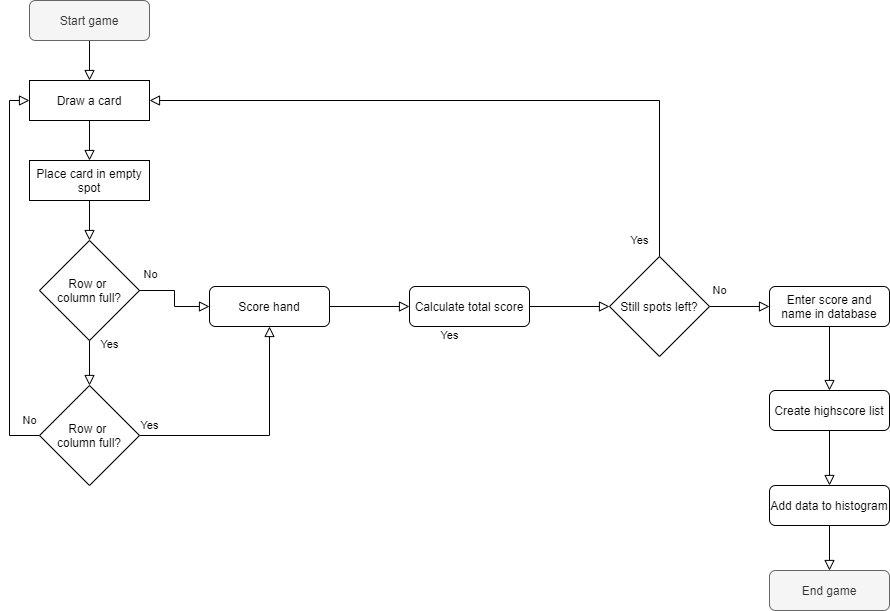

The diagram above was exported from draw.io. Its source (the exported page's mxGraphModel, read from the mxfile embedded in the PNG):
<mxGraphModel dx="1209" dy="680" grid="1" gridSize="10" guides="1" tooltips="1" connect="1" arrows="1" fold="1" page="1" pageScale="1" pageWidth="827" pageHeight="1169" math="0" shadow="0">
  <root>
    <mxCell id="C-apGsscuAvSlKsL-dM7-0" />
    <mxCell id="C-apGsscuAvSlKsL-dM7-1" parent="C-apGsscuAvSlKsL-dM7-0" />
    <mxCell id="C-apGsscuAvSlKsL-dM7-2" value="" style="rounded=0;html=1;jettySize=auto;orthogonalLoop=1;fontSize=11;endArrow=block;endFill=0;endSize=8;strokeWidth=1;shadow=0;labelBackgroundColor=none;edgeStyle=orthogonalEdgeStyle;entryX=0.5;entryY=0;entryDx=0;entryDy=0;" edge="1" parent="C-apGsscuAvSlKsL-dM7-1" source="C-apGsscuAvSlKsL-dM7-3" target="C-apGsscuAvSlKsL-dM7-4">
      <mxGeometry relative="1" as="geometry" />
    </mxCell>
    <mxCell id="C-apGsscuAvSlKsL-dM7-3" value="Start game" style="rounded=1;whiteSpace=wrap;html=1;fontSize=12;glass=0;strokeWidth=1;shadow=0;fillColor=#f5f5f5;strokeColor=#666666;fontColor=#333333;" vertex="1" parent="C-apGsscuAvSlKsL-dM7-1">
      <mxGeometry x="140" y="200" width="120" height="40" as="geometry" />
    </mxCell>
    <mxCell id="C-apGsscuAvSlKsL-dM7-4" value="Draw a card" style="rounded=0;whiteSpace=wrap;html=1;" vertex="1" parent="C-apGsscuAvSlKsL-dM7-1">
      <mxGeometry x="140" y="280" width="120" height="40" as="geometry" />
    </mxCell>
    <mxCell id="C-apGsscuAvSlKsL-dM7-5" value="" style="rounded=0;html=1;jettySize=auto;orthogonalLoop=1;fontSize=11;endArrow=block;endFill=0;endSize=8;strokeWidth=1;shadow=0;labelBackgroundColor=none;edgeStyle=orthogonalEdgeStyle;entryX=0.5;entryY=0;entryDx=0;entryDy=0;" edge="1" parent="C-apGsscuAvSlKsL-dM7-1" source="C-apGsscuAvSlKsL-dM7-4" target="C-apGsscuAvSlKsL-dM7-6">
      <mxGeometry relative="1" as="geometry">
        <mxPoint x="200" y="320" as="sourcePoint" />
      </mxGeometry>
    </mxCell>
    <mxCell id="C-apGsscuAvSlKsL-dM7-6" value="Place card in empty spot" style="rounded=0;whiteSpace=wrap;html=1;" vertex="1" parent="C-apGsscuAvSlKsL-dM7-1">
      <mxGeometry x="140" y="360" width="120" height="40" as="geometry" />
    </mxCell>
    <mxCell id="C-apGsscuAvSlKsL-dM7-8" value="Yes" style="edgeStyle=orthogonalEdgeStyle;rounded=0;html=1;jettySize=auto;orthogonalLoop=1;fontSize=11;endArrow=block;endFill=0;endSize=8;strokeWidth=1;shadow=0;labelBackgroundColor=none;exitX=1;exitY=0.5;exitDx=0;exitDy=0;entryX=0.5;entryY=1;entryDx=0;entryDy=0;" edge="1" parent="C-apGsscuAvSlKsL-dM7-1" source="C-apGsscuAvSlKsL-dM7-34" target="C-apGsscuAvSlKsL-dM7-15">
      <mxGeometry x="-0.9167" y="10" relative="1" as="geometry">
        <mxPoint as="offset" />
        <mxPoint x="240" y="626" as="sourcePoint" />
        <mxPoint x="320" y="626" as="targetPoint" />
      </mxGeometry>
    </mxCell>
    <mxCell id="C-apGsscuAvSlKsL-dM7-9" value="No" style="rounded=0;html=1;jettySize=auto;orthogonalLoop=1;fontSize=11;endArrow=block;endFill=0;endSize=8;strokeWidth=1;shadow=0;labelBackgroundColor=none;edgeStyle=orthogonalEdgeStyle;exitX=0.5;exitY=0;exitDx=0;exitDy=0;entryX=1;entryY=0.5;entryDx=0;entryDy=0;" edge="1" parent="C-apGsscuAvSlKsL-dM7-1" source="C-apGsscuAvSlKsL-dM7-35" target="C-apGsscuAvSlKsL-dM7-4">
      <mxGeometry x="-1" y="-69" relative="1" as="geometry">
        <mxPoint x="820" y="336" as="sourcePoint" />
        <mxPoint x="820" y="310" as="targetPoint" />
        <mxPoint x="-9" y="34" as="offset" />
      </mxGeometry>
    </mxCell>
    <mxCell id="C-apGsscuAvSlKsL-dM7-10" value="No" style="edgeStyle=orthogonalEdgeStyle;rounded=0;html=1;jettySize=auto;orthogonalLoop=1;fontSize=11;endArrow=block;endFill=0;endSize=8;strokeWidth=1;shadow=0;labelBackgroundColor=none;exitX=0;exitY=0.5;exitDx=0;exitDy=0;entryX=0;entryY=0.5;entryDx=0;entryDy=0;" edge="1" parent="C-apGsscuAvSlKsL-dM7-1" source="C-apGsscuAvSlKsL-dM7-34" target="C-apGsscuAvSlKsL-dM7-4">
      <mxGeometry x="-0.9481" y="-15" relative="1" as="geometry">
        <mxPoint as="offset" />
        <mxPoint x="200" y="666" as="sourcePoint" />
        <mxPoint x="40" y="440" as="targetPoint" />
      </mxGeometry>
    </mxCell>
    <mxCell id="C-apGsscuAvSlKsL-dM7-12" value="Row or &lt;br&gt;column full?" style="rhombus;whiteSpace=wrap;html=1;" vertex="1" parent="C-apGsscuAvSlKsL-dM7-1">
      <mxGeometry x="150" y="440" width="100" height="100" as="geometry" />
    </mxCell>
    <mxCell id="C-apGsscuAvSlKsL-dM7-13" value="" style="edgeStyle=orthogonalEdgeStyle;rounded=0;html=1;jettySize=auto;orthogonalLoop=1;fontSize=11;endArrow=block;endFill=0;endSize=8;strokeWidth=1;shadow=0;labelBackgroundColor=none;exitX=0.5;exitY=1;exitDx=0;exitDy=0;entryX=0.5;entryY=0;entryDx=0;entryDy=0;" edge="1" parent="C-apGsscuAvSlKsL-dM7-1" source="C-apGsscuAvSlKsL-dM7-6" target="C-apGsscuAvSlKsL-dM7-12">
      <mxGeometry x="0.5" y="20" relative="1" as="geometry">
        <mxPoint as="offset" />
        <mxPoint x="250" y="610" as="sourcePoint" />
        <mxPoint x="200" y="440" as="targetPoint" />
      </mxGeometry>
    </mxCell>
    <mxCell id="C-apGsscuAvSlKsL-dM7-14" value="Yes" style="edgeStyle=orthogonalEdgeStyle;rounded=0;html=1;jettySize=auto;orthogonalLoop=1;fontSize=11;endArrow=block;endFill=0;endSize=8;strokeWidth=1;shadow=0;labelBackgroundColor=none;exitX=0.5;exitY=1;exitDx=0;exitDy=0;entryX=0.5;entryY=0;entryDx=0;entryDy=0;" edge="1" parent="C-apGsscuAvSlKsL-dM7-1" source="C-apGsscuAvSlKsL-dM7-12" target="C-apGsscuAvSlKsL-dM7-34">
      <mxGeometry x="-0.8" y="20" relative="1" as="geometry">
        <mxPoint as="offset" />
        <mxPoint x="210" y="436" as="sourcePoint" />
        <mxPoint x="200" y="586" as="targetPoint" />
      </mxGeometry>
    </mxCell>
    <mxCell id="C-apGsscuAvSlKsL-dM7-15" value="Score hand" style="rounded=1;whiteSpace=wrap;html=1;" vertex="1" parent="C-apGsscuAvSlKsL-dM7-1">
      <mxGeometry x="320" y="486" width="120" height="40" as="geometry" />
    </mxCell>
    <mxCell id="C-apGsscuAvSlKsL-dM7-16" value="No" style="edgeStyle=orthogonalEdgeStyle;rounded=0;html=1;jettySize=auto;orthogonalLoop=1;fontSize=11;endArrow=block;endFill=0;endSize=8;strokeWidth=1;shadow=0;labelBackgroundColor=none;exitX=1;exitY=0.5;exitDx=0;exitDy=0;entryX=0;entryY=0.5;entryDx=0;entryDy=0;" edge="1" parent="C-apGsscuAvSlKsL-dM7-1" source="C-apGsscuAvSlKsL-dM7-12" target="C-apGsscuAvSlKsL-dM7-15">
      <mxGeometry x="-0.75" y="16" relative="1" as="geometry">
        <mxPoint as="offset" />
        <mxPoint x="210" y="556" as="sourcePoint" />
        <mxPoint x="210" y="596" as="targetPoint" />
      </mxGeometry>
    </mxCell>
    <mxCell id="C-apGsscuAvSlKsL-dM7-17" value="" style="edgeStyle=orthogonalEdgeStyle;rounded=0;html=1;jettySize=auto;orthogonalLoop=1;fontSize=11;endArrow=block;endFill=0;endSize=8;strokeWidth=1;shadow=0;labelBackgroundColor=none;exitX=1;exitY=0.5;exitDx=0;exitDy=0;entryX=0;entryY=0.5;entryDx=0;entryDy=0;" edge="1" parent="C-apGsscuAvSlKsL-dM7-1" source="C-apGsscuAvSlKsL-dM7-15" target="C-apGsscuAvSlKsL-dM7-32">
      <mxGeometry x="0.5" y="20" relative="1" as="geometry">
        <mxPoint as="offset" />
        <mxPoint x="250" y="516" as="sourcePoint" />
        <mxPoint x="520" y="506" as="targetPoint" />
      </mxGeometry>
    </mxCell>
    <mxCell id="C-apGsscuAvSlKsL-dM7-23" value="Yes" style="edgeStyle=orthogonalEdgeStyle;rounded=0;html=1;jettySize=auto;orthogonalLoop=1;fontSize=11;endArrow=block;endFill=0;endSize=8;strokeWidth=1;shadow=0;labelBackgroundColor=none;entryX=0;entryY=0.5;entryDx=0;entryDy=0;exitX=1;exitY=0.5;exitDx=0;exitDy=0;" edge="1" parent="C-apGsscuAvSlKsL-dM7-1" source="C-apGsscuAvSlKsL-dM7-35" target="C-apGsscuAvSlKsL-dM7-37">
      <mxGeometry x="-1" y="-190" relative="1" as="geometry">
        <mxPoint x="-190" y="-190" as="offset" />
        <mxPoint x="940" y="440" as="sourcePoint" />
        <mxPoint x="880" y="506" as="targetPoint" />
      </mxGeometry>
    </mxCell>
    <mxCell id="C-apGsscuAvSlKsL-dM7-31" value="End game" style="rounded=1;whiteSpace=wrap;html=1;fontSize=12;glass=0;strokeWidth=1;shadow=0;fillColor=#f5f5f5;strokeColor=#666666;fontColor=#333333;" vertex="1" parent="C-apGsscuAvSlKsL-dM7-1">
      <mxGeometry x="880" y="770" width="120" height="40" as="geometry" />
    </mxCell>
    <mxCell id="C-apGsscuAvSlKsL-dM7-32" value="Calculate total score" style="rounded=1;whiteSpace=wrap;html=1;" vertex="1" parent="C-apGsscuAvSlKsL-dM7-1">
      <mxGeometry x="520" y="486" width="120" height="40" as="geometry" />
    </mxCell>
    <mxCell id="C-apGsscuAvSlKsL-dM7-33" value="" style="edgeStyle=orthogonalEdgeStyle;rounded=0;html=1;jettySize=auto;orthogonalLoop=1;fontSize=11;endArrow=block;endFill=0;endSize=8;strokeWidth=1;shadow=0;labelBackgroundColor=none;exitX=1;exitY=0.5;exitDx=0;exitDy=0;entryX=0;entryY=0.5;entryDx=0;entryDy=0;" edge="1" parent="C-apGsscuAvSlKsL-dM7-1" source="C-apGsscuAvSlKsL-dM7-32" target="C-apGsscuAvSlKsL-dM7-35">
      <mxGeometry x="0.5" y="20" relative="1" as="geometry">
        <mxPoint as="offset" />
        <mxPoint x="450" y="516" as="sourcePoint" />
        <mxPoint x="740" y="506" as="targetPoint" />
      </mxGeometry>
    </mxCell>
    <mxCell id="C-apGsscuAvSlKsL-dM7-34" value="Row or &lt;br&gt;column full?" style="rhombus;whiteSpace=wrap;html=1;" vertex="1" parent="C-apGsscuAvSlKsL-dM7-1">
      <mxGeometry x="150" y="585" width="100" height="100" as="geometry" />
    </mxCell>
    <mxCell id="C-apGsscuAvSlKsL-dM7-35" value="Still spots left?" style="rhombus;whiteSpace=wrap;html=1;" vertex="1" parent="C-apGsscuAvSlKsL-dM7-1">
      <mxGeometry x="720" y="456" width="100" height="100" as="geometry" />
    </mxCell>
    <mxCell id="C-apGsscuAvSlKsL-dM7-37" value="Enter score and name in database" style="rounded=1;whiteSpace=wrap;html=1;" vertex="1" parent="C-apGsscuAvSlKsL-dM7-1">
      <mxGeometry x="880" y="486" width="120" height="40" as="geometry" />
    </mxCell>
    <mxCell id="C-apGsscuAvSlKsL-dM7-38" value="Yes" style="edgeStyle=orthogonalEdgeStyle;rounded=0;html=1;jettySize=auto;orthogonalLoop=1;fontSize=11;endArrow=block;endFill=0;endSize=8;strokeWidth=1;shadow=0;labelBackgroundColor=none;exitX=0.5;exitY=1;exitDx=0;exitDy=0;" edge="1" parent="C-apGsscuAvSlKsL-dM7-1" source="C-apGsscuAvSlKsL-dM7-37">
      <mxGeometry x="-1" y="-209" relative="1" as="geometry">
        <mxPoint x="19" y="-86" as="offset" />
        <mxPoint x="830" y="516" as="sourcePoint" />
        <mxPoint x="940" y="590" as="targetPoint" />
      </mxGeometry>
    </mxCell>
    <mxCell id="C-apGsscuAvSlKsL-dM7-39" value="Create highscore list" style="rounded=1;whiteSpace=wrap;html=1;" vertex="1" parent="C-apGsscuAvSlKsL-dM7-1">
      <mxGeometry x="880" y="590" width="120" height="40" as="geometry" />
    </mxCell>
    <mxCell id="C-apGsscuAvSlKsL-dM7-41" value="Add data to histogram" style="rounded=1;whiteSpace=wrap;html=1;" vertex="1" parent="C-apGsscuAvSlKsL-dM7-1">
      <mxGeometry x="880" y="685" width="120" height="40" as="geometry" />
    </mxCell>
    <mxCell id="C-apGsscuAvSlKsL-dM7-42" value="Yes" style="edgeStyle=orthogonalEdgeStyle;rounded=0;html=1;jettySize=auto;orthogonalLoop=1;fontSize=11;endArrow=block;endFill=0;endSize=8;strokeWidth=1;shadow=0;labelBackgroundColor=none;exitX=0.5;exitY=1;exitDx=0;exitDy=0;entryX=0.5;entryY=0;entryDx=0;entryDy=0;" edge="1" parent="C-apGsscuAvSlKsL-dM7-1" source="C-apGsscuAvSlKsL-dM7-41" target="C-apGsscuAvSlKsL-dM7-31">
      <mxGeometry x="-1" y="-190" relative="1" as="geometry">
        <mxPoint x="-190" y="-190" as="offset" />
        <mxPoint x="950" y="640" as="sourcePoint" />
        <mxPoint x="1100" y="690" as="targetPoint" />
      </mxGeometry>
    </mxCell>
    <mxCell id="C-apGsscuAvSlKsL-dM7-44" value="" style="edgeStyle=orthogonalEdgeStyle;rounded=0;html=1;jettySize=auto;orthogonalLoop=1;fontSize=11;endArrow=block;endFill=0;endSize=8;strokeWidth=1;shadow=0;labelBackgroundColor=none;exitX=0.5;exitY=1;exitDx=0;exitDy=0;entryX=0.5;entryY=0;entryDx=0;entryDy=0;" edge="1" parent="C-apGsscuAvSlKsL-dM7-1" source="C-apGsscuAvSlKsL-dM7-39" target="C-apGsscuAvSlKsL-dM7-41">
      <mxGeometry x="0.5" y="20" relative="1" as="geometry">
        <mxPoint as="offset" />
        <mxPoint x="450" y="516" as="sourcePoint" />
        <mxPoint x="530" y="516" as="targetPoint" />
      </mxGeometry>
    </mxCell>
  </root>
</mxGraphModel>